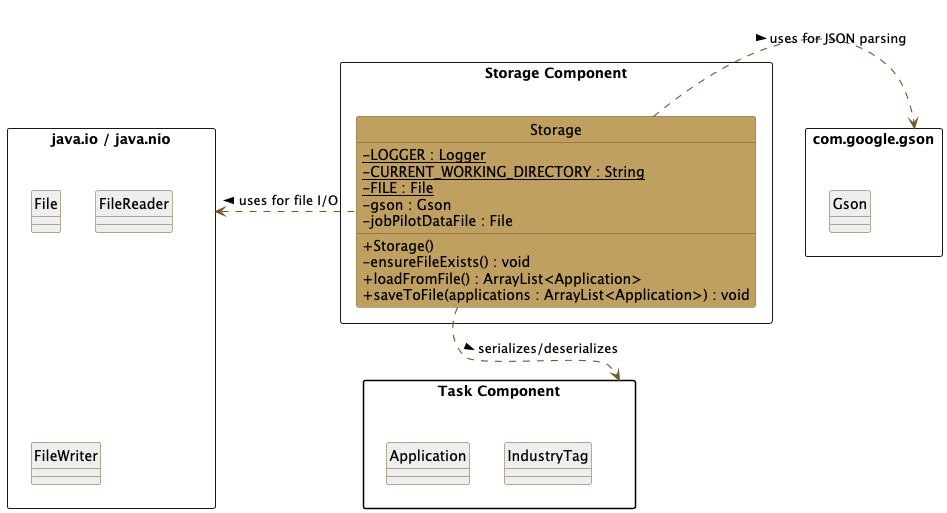

The diagram above was rendered by PlantUML. Its source (embedded in the PNG):
@startuml
 skinparam packageStyle rectangle
 skinparam ClassBackgroundColor #bfa060
 skinparam ClassBorderColor #6e5927
 skinparam ArrowColor #6e5927
 skinparam StereotypeCBackgroundColor #bfa060
 hide circle
 skinparam arrowThickness 1.1
 skinparam classAttributeIconSize 0

 package "Storage Component" <<Rectangle>> #FFFFFF {
     class "Storage" as Storage {
         - {static} LOGGER : Logger
         - {static} CURRENT_WORKING_DIRECTORY : String
         - {static} FILE : File
         - gson : Gson
         - jobPilotDataFile : File
         + Storage()
         - ensureFileExists() : void
         + loadFromFile() : ArrayList<Application>
         + saveToFile(applications : ArrayList<Application>) : void
     }
 }

 package "Task Component" as Model #FFFFFF {
     class Application #EEEEEE
     class IndustryTag #EEEEEE
 }

 rectangle "com.google.gson" as GsonLib #FFFFFF {
     class Gson #EEEEEE
 }

 rectangle "java.io / java.nio" as Support #FFFFFF {
     class File #EEEEEE
     class FileReader #EEEEEE
     class FileWriter #EEEEEE
 }

 Storage .left.> Support : uses for file I/O >
 Storage .right.> GsonLib : uses for JSON parsing >
 Storage .down.> Model : serializes/deserializes >

 Storage -[hidden]- Model
 @enduml